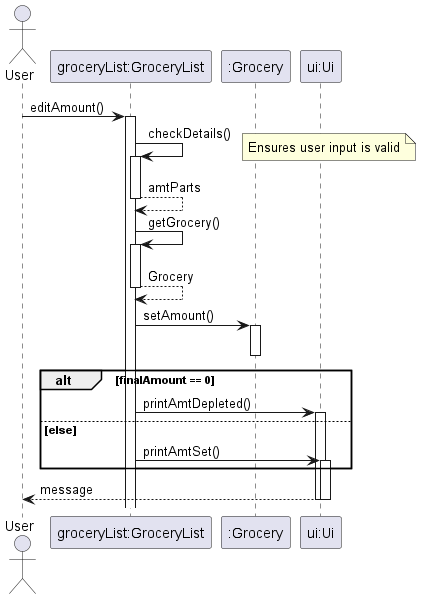

The diagram above was rendered by PlantUML. Its source (embedded in the PNG):
@startuml

actor User as user
participant "groceryList:GroceryList" as gl
participant ":Grocery" as g
participant "ui:Ui" as ui

user -> gl : editAmount()
activate gl

gl -> gl : checkDetails()
note right
Ensures user input is valid
end note
activate gl
return amtParts

gl -> gl : getGrocery()
activate gl
return Grocery

gl -> g : setAmount()
activate g
deactivate g

alt finalAmount == 0
    gl -> ui : printAmtDepleted()
    activate ui
else else
    gl -> ui : printAmtSet()
    activate ui
end

ui --> user : message
deactivate ui
deactivate ui



@enduml